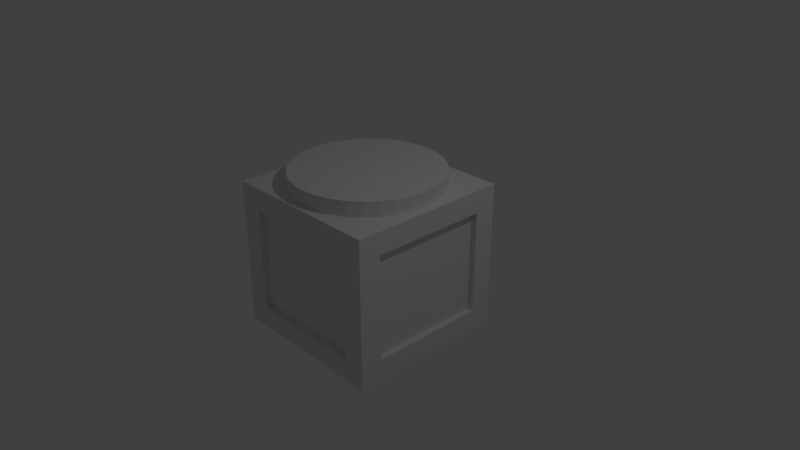 # Source: Container.blend  (saved by Blender 2.78.0; exported with 4.5.12 LTS)
import bpy
from mathutils import Matrix  # noqa: F401  (used for matrix-valued properties, if any)

bpy.ops.wm.read_factory_settings(use_empty=True)
scene = bpy.context.scene
scene.name = 'Scene'

# ---- collections
col_collection_1 = bpy.data.collections.new('Collection 1'); scene.collection.children.link(col_collection_1)

# ---- materials (node trees are filled in below, after node groups)
mat_material = bpy.data.materials.new('Material')
mat_material.alpha_threshold = 0.0
mat_material.use_transparent_shadow = False
mat_material.roughness = 0.5
mat_material.line_color = (0.0, 0.0, 0.0, 1.0)

# ---- material node trees

# ---- world
world_world = bpy.data.worlds.new('World'); scene.world = world_world
world_world.color = (0.05088, 0.05088, 0.05088)
world_world.use_sun_shadow = False
world_world.sun_shadow_jitter_overblur = 0.0
world_world.cycles.sampling_method = 'MANUAL'

# ---- cameras
cam_camera = bpy.data.cameras.new('Camera')
cam_camera.clip_end = 100.0
cam_camera.lens = 35.0
cam_camera.sensor_width = 32.0
cam_camera.sensor_height = 18.0
cam_camera.ortho_scale = 7.314
cam_camera.dof.focus_distance = 0.0
cam_camera.dof.aperture_fstop = 128.0

# ---- lights
light_lamp = bpy.data.lights.new('Lamp', 'POINT')
light_lamp.transmission_factor = 0.0
light_lamp.cutoff_distance = 30.0
light_lamp.energy = 100.0
light_lamp.shadow_buffer_clip_start = 1.001
light_lamp.shadow_soft_size = 0.1
light_lamp.shadow_maximum_resolution = 0.006
light_lamp.use_absolute_resolution = True

# ---- meshes
me_cylinder = bpy.data.meshes.new('Cylinder')
me_cylinder.from_pydata([(0.0, 1.0, -0.8), (0.0, 1.0, 1.2), (0.1951, 0.9808, -0.8), (0.1951, 0.9808, 1.2), (0.3827, 0.9239, -0.8), (0.3827, 0.9239, 1.2), (0.5556, 0.8315, -0.8), (0.5556, 0.8315, 1.2), (0.7071, 0.7071, -0.8), (0.7071, 0.7071, 1.2), (0.8315, 0.5556, -0.8), (0.8315, 0.5556, 1.2), (0.9239, 0.3827, -0.8), (0.9239, 0.3827, 1.2), (0.9808, 0.1951, -0.8), (0.9808, 0.1951, 1.2), (1.0, 7.55e-08, -0.8), (1.0, 7.55e-08, 1.2), (0.9808, -0.1951, -0.8), (0.9808, -0.1951, 1.2), (0.9239, -0.3827, -0.8), (0.9239, -0.3827, 1.2), (0.8315, -0.5556, -0.8), (0.8315, -0.5556, 1.2), (0.7071, -0.7071, -0.8), (0.7071, -0.7071, 1.2), (0.5556, -0.8315, -0.8), (0.5556, -0.8315, 1.2), (0.3827, -0.9239, -0.8), (0.3827, -0.9239, 1.2), (0.1951, -0.9808, -0.8), (0.1951, -0.9808, 1.2), (-3.258e-07, -1.0, -0.8), (-3.258e-07, -1.0, 1.2), (-0.1951, -0.9808, -0.8), (-0.1951, -0.9808, 1.2), (-0.3827, -0.9239, -0.8), (-0.3827, -0.9239, 1.2), (-0.5556, -0.8315, -0.8), (-0.5556, -0.8315, 1.2), (-0.7071, -0.7071, -0.8), (-0.7071, -0.7071, 1.2), (-0.8315, -0.5556, -0.8), (-0.8315, -0.5556, 1.2), (-0.9239, -0.3827, -0.8), (-0.9239, -0.3827, 1.2), (-0.9808, -0.1951, -0.8), (-0.9808, -0.1951, 1.2), (-1.0, 9.656e-07, -0.8), (-1.0, 9.656e-07, 1.2), (-0.9808, 0.1951, -0.8), (-0.9808, 0.1951, 1.2), (-0.9239, 0.3827, -0.8), (-0.9239, 0.3827, 1.2), (-0.8315, 0.5556, -0.8), (-0.8315, 0.5556, 1.2), (-0.7071, 0.7071, -0.8), (-0.7071, 0.7071, 1.2), (-0.5556, 0.8315, -0.8), (-0.5556, 0.8315, 1.2), (-0.3827, 0.9239, -0.8), (-0.3827, 0.9239, 1.2), (-0.1951, 0.9808, -0.8), (-0.1951, 0.9808, 1.2)], [], [(0, 1, 3, 2), (2, 3, 5, 4), (4, 5, 7, 6), (6, 7, 9, 8), (8, 9, 11, 10), (10, 11, 13, 12), (12, 13, 15, 14), (14, 15, 17, 16), (16, 17, 19, 18), (18, 19, 21, 20), (20, 21, 23, 22), (22, 23, 25, 24), (24, 25, 27, 26), (26, 27, 29, 28), (28, 29, 31, 30), (30, 31, 33, 32), (32, 33, 35, 34), (34, 35, 37, 36), (36, 37, 39, 38), (38, 39, 41, 40), (40, 41, 43, 42), (42, 43, 45, 44), (44, 45, 47, 46), (46, 47, 49, 48), (48, 49, 51, 50), (50, 51, 53, 52), (52, 53, 55, 54), (54, 55, 57, 56), (56, 57, 59, 58), (58, 59, 61, 60), (3, 1, 63, 61, 59, 57, 55, 53, 51, 49, 47, 45, 43, 41, 39, 37, 35, 33, 31, 29, 27, 25, 23, 21, 19, 17, 15, 13, 11, 9, 7, 5), (60, 61, 63, 62), (62, 63, 1, 0), (0, 2, 4, 6, 8, 10, 12, 14, 16, 18, 20, 22, 24, 26, 28, 30, 32, 34, 36, 38, 40, 42, 44, 46, 48, 50, 52, 54, 56, 58, 60, 62)])
me_cylinder.use_remesh_preserve_volume = False
me_cylinder.use_remesh_preserve_attributes = False
me_cylinder.use_mirror_vertex_groups = False
me_cylinder.update()
me_cube = bpy.data.meshes.new('Cube')
me_cube.from_pydata([(0.8, 1.1, -0.7), (1.1, -0.8, -0.7), (-1.1, -0.8, -0.7), (-0.8, 1.1, -0.7), (0.8, 1.1, 0.7), (1.1, -0.8, 0.7), (-1.1, -0.8, 0.7), (-0.8, 1.1, 0.7), (1.1, 0.8, -0.7), (-1.1, 0.8, -0.7), (1.1, 0.8, 0.7), (-1.1, 0.8, 0.7), (0.8, 1.02, -0.7), (-0.8, 1.02, -0.7), (0.8, 1.02, 0.7), (-0.8, 1.02, 0.7), (-0.8, -1.1, -0.7), (-1.1, 1.1, -1.0), (-0.8, -1.1, 0.7), (-1.1, 1.1, 1.0), (-1.02, -0.8, -0.7), (-1.02, 0.8, -0.7), (-1.02, -0.8, 0.7), (-1.02, 0.8, 0.7), (1.1, 1.1, -1.0), (0.8, -1.1, -0.7), (1.1, 1.1, 1.0), (0.8, -1.1, 0.7), (1.02, 0.8, -0.7), (1.02, -0.8, -0.7), (1.02, 0.8, 0.7), (1.02, -0.8, 0.7), (1.1, -1.1, -1.0), (-1.1, -1.1, -1.0), (1.1, -1.1, 1.0), (-1.1, -1.1, 1.0), (1.1, -1.1, -1.0), (-1.1, -1.1, -1.0), (1.1, -1.1, 1.0), (-1.1, -1.1, 1.0), (0.8, -1.02, -0.7), (-0.8, -1.02, -0.7), (0.8, -1.02, 0.7), (-0.8, -1.02, 0.7)], [], [(24, 32, 33, 17), (26, 19, 35, 34), (10, 5, 31, 30), (27, 18, 43, 42), (6, 11, 23, 22), (3, 7, 15, 13), (3, 0, 24, 17), (0, 4, 26, 24), (7, 3, 17, 19), (4, 7, 19, 26), (14, 12, 13, 15), (0, 3, 13, 12), (7, 4, 14, 15), (4, 0, 12, 14), (2, 9, 17, 33), (6, 2, 33, 35), (9, 11, 19, 17), (11, 6, 35, 19), (20, 22, 23, 21), (2, 6, 22, 20), (11, 9, 21, 23), (9, 2, 20, 21), (8, 1, 32, 24), (10, 8, 24, 26), (1, 5, 34, 32), (5, 10, 26, 34), (28, 30, 31, 29), (8, 10, 30, 28), (5, 1, 29, 31), (1, 8, 28, 29), (36, 37, 33, 32), (38, 36, 32, 34), (37, 39, 35, 33), (39, 38, 34, 35), (25, 16, 37, 36), (27, 25, 36, 38), (16, 18, 39, 37), (18, 27, 38, 39), (40, 42, 43, 41), (25, 27, 42, 40), (18, 16, 41, 43), (16, 25, 40, 41)])
me_cube.materials.append(mat_material)
me_cube.use_remesh_preserve_volume = False
me_cube.use_remesh_preserve_attributes = False
me_cube.use_mirror_vertex_groups = False
me_cube.update()

# ---- objects
ob_cylinder = bpy.data.objects.new('Cylinder', me_cylinder)
ob_cube = bpy.data.objects.new('Cube', me_cube)
ob_lamp = bpy.data.objects.new('Lamp', light_lamp)
ob_camera = bpy.data.objects.new('Camera', cam_camera)

# ---- transforms, parenting, visibility, modifiers, constraints
ob_cylinder.location = (0.0, 0.0, 0.0)
ob_cylinder.lineart.crease_threshold = 0.0
ob_cube.location = (0.0, 0.0, 0.0)
ob_cube.lock_rotations_4d = False
ob_cube.empty_display_type = 'ARROWS'
ob_cube.lineart.crease_threshold = 0.0
ob_lamp.location = (4.076, 1.005, 5.904)
ob_lamp.rotation_euler = (0.6503, 0.05522, 1.866)
ob_lamp.lock_rotations_4d = False
ob_lamp.empty_display_type = 'ARROWS'
ob_lamp.color = (0.0, 0.0, 0.0, 0.0)
ob_lamp.lineart.crease_threshold = 0.0
ob_camera.location = (7.481, -6.508, 5.344)
ob_camera.rotation_euler = (1.109, 0.0, 0.8149)
ob_camera.lock_rotations_4d = False
ob_camera.empty_display_type = 'ARROWS'
ob_camera.color = (0.0, 0.0, 0.0, 0.0)
ob_camera.display_type = 'WIRE'
ob_camera.lineart.crease_threshold = 0.0

# ---- collection membership
col_collection_1.objects.link(ob_cylinder)
col_collection_1.objects.link(ob_cube)
col_collection_1.objects.link(ob_lamp)
col_collection_1.objects.link(ob_camera)

# ---- scene / render settings (as saved in the file)
scene.camera = ob_camera
scene.frame_start = 1; scene.frame_end = 250; scene.frame_set(1)
scene.render.engine = 'BLENDER_EEVEE_NEXT'
scene.render.resolution_percentage = 50
scene.render.dither_intensity = 0.0
scene.cycles.use_denoising = False
scene.cycles.samples = 128
scene.cycles.sampling_pattern = 'TABULATED_SOBOL'
scene.cycles.light_sampling_threshold = 0.0
scene.cycles.use_adaptive_sampling = False
scene.cycles.use_light_tree = False
scene.cycles.blur_glossy = 0.0
scene.cycles.sample_clamp_indirect = 0.0
scene.view_settings.view_transform = 'Standard'
bpy.context.view_layer.update()
